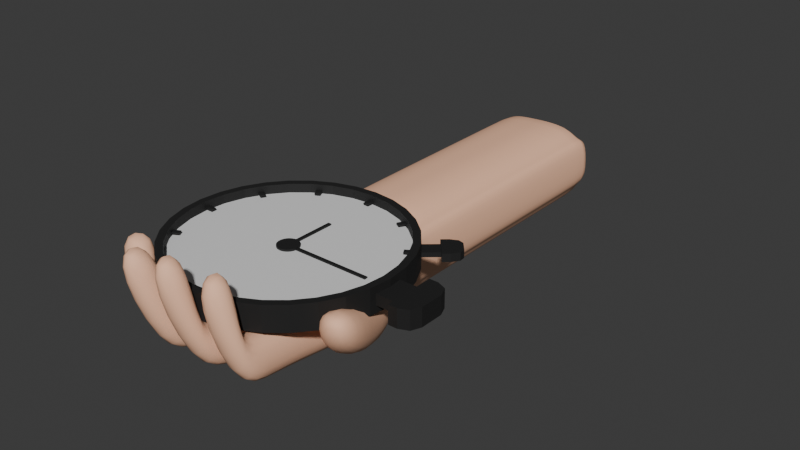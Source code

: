 # Source: Clock.blend  (saved by Blender 4.4.30; exported with 4.5.12 LTS)
import bpy
from mathutils import Matrix  # noqa: F401  (used for matrix-valued properties, if any)

bpy.ops.wm.read_factory_settings(use_empty=True)
scene = bpy.context.scene
scene.name = 'Scene'

# ---- collections
col_collection = bpy.data.collections.new('Collection'); scene.collection.children.link(col_collection)

# ---- materials (node trees are filled in below, after node groups)
mat_material_001 = bpy.data.materials.new('Material.001')
mat_material = bpy.data.materials.new('Material')
mat_material.alpha_threshold = 0.0
mat_material.roughness = 0.5
mat_material.line_color = (0.0, 0.0, 0.0, 1.0)
mat_material_002 = bpy.data.materials.new('Material.002')

# ---- material node trees
mat_material_001.use_nodes = True; mat_material_001.node_tree.nodes.clear()
_N = mat_material_001.node_tree.nodes; _L = mat_material_001.node_tree.links
n0 = _N.new('ShaderNodeBsdfPrincipled'); n0.name = 'Principled BSDF'; n0.location = (10, 300)
n0.inputs[0].default_value = (0.01022, 0.01022, 0.01022, 1.0)
n0.inputs[2].default_value = 0.7047
n1 = _N.new('ShaderNodeOutputMaterial'); n1.name = 'Material Output'; n1.location = (300, 300)
_L.new(n0.outputs[0], n1.inputs[0])
n1.is_active_output = True
mat_material.use_nodes = True; mat_material.node_tree.nodes.clear()
_N = mat_material.node_tree.nodes; _L = mat_material.node_tree.links
n0 = _N.new('ShaderNodeOutputMaterial'); n0.name = 'Material Output'; n0.location = (300, 300)
n1 = _N.new('ShaderNodeBsdfPrincipled'); n1.name = 'Principled BSDF'; n1.location = (10, 300)
n1.inputs[2].default_value = 0.374
n1.inputs[3].default_value = 1.45
_L.new(n1.outputs[0], n0.inputs[0])
n0.is_active_output = True
mat_material_002.use_nodes = True; mat_material_002.node_tree.nodes.clear()
_N = mat_material_002.node_tree.nodes; _L = mat_material_002.node_tree.links
n0 = _N.new('ShaderNodeBsdfPrincipled'); n0.name = 'Principled BSDF'; n0.location = (10, 300)
n0.inputs[0].default_value = (1.0, 0.5692, 0.3706, 1.0)
n0.inputs[2].default_value = 0.7126
n1 = _N.new('ShaderNodeOutputMaterial'); n1.name = 'Material Output'; n1.location = (300, 300)
_L.new(n0.outputs[0], n1.inputs[0])
n1.is_active_output = True

# ---- world
world_world = bpy.data.worlds.new('World'); scene.world = world_world
world_world.use_nodes = True; world_world.node_tree.nodes.clear()
_N = world_world.node_tree.nodes; _L = world_world.node_tree.links
n0 = _N.new('ShaderNodeOutputWorld'); n0.name = 'World Output'; n0.location = (300, 300)
n1 = _N.new('ShaderNodeBackground'); n1.name = 'Background'; n1.location = (10, 300)
n1.inputs[0].default_value = (0.05088, 0.05088, 0.05088, 1.0)
_L.new(n1.outputs[0], n0.inputs[0])
n0.is_active_output = True
world_world.color = (0.05088, 0.05088, 0.05088)
world_world.sun_shadow_jitter_overblur = 0.0

# ---- meshes
me_cylinder = bpy.data.meshes.new('Cylinder')
me_cylinder.from_pydata([(0.0, 0.07299, -0.008172), (0.0, 0.06829, 0.008172), (0.01424, 0.07158, -0.008172), (0.01332, 0.06697, 0.008172), (0.02793, 0.06743, -0.008172), (0.02613, 0.06309, 0.008172), (0.04055, 0.06069, -0.008172), (0.03794, 0.05678, 0.008172), (0.05161, 0.05161, -0.008172), (0.04828, 0.04828, 0.008172), (0.06069, 0.04055, -0.008172), (0.05678, 0.03794, 0.008172), (0.06743, 0.02793, -0.008172), (0.06309, 0.02613, 0.008172), (0.07158, 0.01424, -0.008172), (0.06697, 0.01332, 0.008172), (0.07299, 0.0, -0.008172), (0.06829, 0.0, 0.008172), (0.07158, -0.01424, -0.008172), (0.06697, -0.01332, 0.008172), (0.06743, -0.02793, -0.008172), (0.06309, -0.02613, 0.008172), (0.06069, -0.04055, -0.008172), (0.05678, -0.03794, 0.008172), (0.05161, -0.05161, -0.008172), (0.04828, -0.04828, 0.008172), (0.04055, -0.06069, -0.008172), (0.03794, -0.05678, 0.008172), (0.02793, -0.06743, -0.008172), (0.02613, -0.06309, 0.008172), (0.01424, -0.07158, -0.008172), (0.01332, -0.06697, 0.008172), (0.0, -0.07299, -0.008172), (0.0, -0.06829, 0.008172), (-0.01424, -0.07158, -0.008172), (-0.01332, -0.06697, 0.008172), (-0.02793, -0.06743, -0.008172), (-0.02613, -0.06309, 0.008172), (-0.04055, -0.06069, -0.008172), (-0.03794, -0.05678, 0.008172), (-0.05161, -0.05161, -0.008172), (-0.04828, -0.04828, 0.008172), (-0.06069, -0.04055, -0.008172), (-0.05678, -0.03794, 0.008172), (-0.06743, -0.02793, -0.008172), (-0.06309, -0.02613, 0.008172), (-0.07158, -0.01424, -0.008172), (-0.06697, -0.01332, 0.008172), (-0.07299, 0.0, -0.008172), (-0.06829, 0.0, 0.008172), (-0.07158, 0.01424, -0.008172), (-0.06697, 0.01332, 0.008172), (-0.06743, 0.02793, -0.008172), (-0.06309, 0.02613, 0.008172), (-0.06069, 0.04055, -0.008172), (-0.05678, 0.03794, 0.008172), (-0.05161, 0.05161, -0.008172), (-0.04828, 0.04828, 0.008172), (-0.04055, 0.06069, -0.008172), (-0.03794, 0.05678, 0.008172), (-0.02793, 0.06743, -0.008172), (-0.02613, 0.06309, 0.008172), (-0.01424, 0.07158, -0.008172), (-0.01332, 0.06697, 0.008172), (0.01424, 0.07158, 0.008172), (0.0, 0.07299, 0.008172), (0.02793, 0.06743, 0.008172), (0.04055, 0.06069, 0.008172), (0.05161, 0.05161, 0.008172), (0.06069, 0.04055, 0.008172), (0.06743, 0.02793, 0.008172), (0.07158, 0.01424, 0.008172), (0.07299, 0.0, 0.008172), (0.07158, -0.01424, 0.008172), (0.06743, -0.02793, 0.008172), (0.06069, -0.04055, 0.008172), (0.05161, -0.05161, 0.008172), (0.04055, -0.06069, 0.008172), (0.02793, -0.06743, 0.008172), (0.01424, -0.07158, 0.008172), (0.0, -0.07299, 0.008172), (-0.01424, -0.07158, 0.008172), (-0.02793, -0.06743, 0.008172), (-0.04055, -0.06069, 0.008172), (-0.05161, -0.05161, 0.008172), (-0.06069, -0.04055, 0.008172), (-0.06743, -0.02793, 0.008172), (-0.07158, -0.01424, 0.008172), (-0.07299, 0.0, 0.008172), (-0.07158, 0.01424, 0.008172), (-0.06743, 0.02793, 0.008172), (-0.06069, 0.04055, 0.008172), (-0.05161, 0.05161, 0.008172), (-0.04055, 0.06069, 0.008172), (-0.02793, 0.06743, 0.008172), (-0.01424, 0.07158, 0.008172), (0.01332, 0.06697, 0.002418), (0.0, 0.06829, 0.002418), (0.02613, 0.06309, 0.002418), (0.03794, 0.05678, 0.002418), (0.04828, 0.04828, 0.002418), (0.05678, 0.03794, 0.002418), (0.06309, 0.02613, 0.002418), (0.06697, 0.01332, 0.002418), (0.06829, 0.0, 0.002418), (0.06697, -0.01332, 0.002418), (0.06309, -0.02613, 0.002418), (0.05678, -0.03794, 0.002418), (0.04828, -0.04828, 0.002418), (0.03794, -0.05678, 0.002418), (0.02613, -0.06309, 0.002418), (0.01332, -0.06697, 0.002418), (0.0, -0.06829, 0.002418), (-0.01332, -0.06697, 0.002418), (-0.02613, -0.06309, 0.002418), (-0.03794, -0.05678, 0.002418), (-0.04828, -0.04828, 0.002418), (-0.05678, -0.03794, 0.002418), (-0.06309, -0.02613, 0.002418), (-0.06697, -0.01332, 0.002418), (-0.06829, 0.0, 0.002418), (-0.06697, 0.01332, 0.002418), (-0.06309, 0.02613, 0.002418), (-0.05678, 0.03794, 0.002418), (-0.04828, 0.04828, 0.002418), (-0.03794, 0.05678, 0.002418), (-0.02613, 0.06309, 0.002418), (-0.01332, 0.06697, 0.002418)], [], [(0, 65, 64, 2), (2, 64, 66, 4), (4, 66, 67, 6), (6, 67, 68, 8), (8, 68, 69, 10), (10, 69, 70, 12), (12, 70, 71, 14), (14, 71, 72, 16), (16, 72, 73, 18), (18, 73, 74, 20), (20, 74, 75, 22), (22, 75, 76, 24), (24, 76, 77, 26), (26, 77, 78, 28), (28, 78, 79, 30), (30, 79, 80, 32), (32, 80, 81, 34), (34, 81, 82, 36), (36, 82, 83, 38), (38, 83, 84, 40), (40, 84, 85, 42), (42, 85, 86, 44), (44, 86, 87, 46), (46, 87, 88, 48), (48, 88, 89, 50), (50, 89, 90, 52), (52, 90, 91, 54), (54, 91, 92, 56), (56, 92, 93, 58), (58, 93, 94, 60), (13, 11, 101, 102), (60, 94, 95, 62), (62, 95, 65, 0), (0, 2, 4, 6, 8, 10, 12, 14, 16, 18, 20, 22, 24, 26, 28, 30, 32, 34, 36, 38, 40, 42, 44, 46, 48, 50, 52, 54, 56, 58, 60, 62), (1, 3, 64, 65), (3, 5, 66, 64), (5, 7, 67, 66), (7, 9, 68, 67), (9, 11, 69, 68), (11, 13, 70, 69), (13, 15, 71, 70), (15, 17, 72, 71), (17, 19, 73, 72), (19, 21, 74, 73), (21, 23, 75, 74), (23, 25, 76, 75), (25, 27, 77, 76), (27, 29, 78, 77), (29, 31, 79, 78), (31, 33, 80, 79), (33, 35, 81, 80), (35, 37, 82, 81), (37, 39, 83, 82), (39, 41, 84, 83), (41, 43, 85, 84), (43, 45, 86, 85), (45, 47, 87, 86), (47, 49, 88, 87), (49, 51, 89, 88), (51, 53, 90, 89), (53, 55, 91, 90), (55, 57, 92, 91), (57, 59, 93, 92), (59, 61, 94, 93), (61, 63, 95, 94), (63, 1, 65, 95), (96, 97, 127, 126, 125, 124, 123, 122, 121, 120, 119, 118, 117, 116, 115, 114, 113, 112, 111, 110, 109, 108, 107, 106, 105, 104, 103, 102, 101, 100, 99, 98), (41, 39, 115, 116), (15, 13, 102, 103), (43, 41, 116, 117), (17, 15, 103, 104), (45, 43, 117, 118), (19, 17, 104, 105), (47, 45, 118, 119), (21, 19, 105, 106), (49, 47, 119, 120), (23, 21, 106, 107), (51, 49, 120, 121), (25, 23, 107, 108), (53, 51, 121, 122), (27, 25, 108, 109), (55, 53, 122, 123), (29, 27, 109, 110), (3, 1, 97, 96), (57, 55, 123, 124), (31, 29, 110, 111), (5, 3, 96, 98), (59, 57, 124, 125), (33, 31, 111, 112), (7, 5, 98, 99), (61, 59, 125, 126), (35, 33, 112, 113), (9, 7, 99, 100), (63, 61, 126, 127), (37, 35, 113, 114), (11, 9, 100, 101), (1, 63, 127, 97), (39, 37, 114, 115)])
me_cylinder.polygons.foreach_set('material_index', [0, 0, 0, 0, 0, 0, 0, 0, 0, 0, 0, 0, 0, 0, 0, 0, 0, 0, 0, 0, 0, 0, 0, 0, 0, 0, 0, 0, 0, 0, 0, 0, 0, 0, 0, 0, 0, 0, 0, 0, 0, 0, 0, 0, 0, 0, 0, 0, 0, 0, 0, 0, 0, 0, 0, 0, 0, 0, 0, 0, 0, 0, 0, 0, 0, 0, 1, 0, 0, 0, 0, 0, 0, 0, 0, 0, 0, 0, 0, 0, 0, 0, 0, 0, 0, 0, 0, 0, 0, 0, 0, 0, 0, 0, 0, 0, 0, 0])
_uv = me_cylinder.uv_layers.new(name='UVMap')
_uv.uv.foreach_set('vector', [1.0, 0.5, 1.0, 1.0, 0.9688, 1.0, 0.9688, 0.5, 0.9688, 0.5, 0.9688, 1.0, 0.9375, 1.0, 0.9375, 0.5, 0.9375, 0.5, 0.9375, 1.0, 0.9062, 1.0, 0.9062, 0.5, 0.9062, 0.5, 0.9062, 1.0, 0.875, 1.0, 0.875, 0.5, 0.875, 0.5, 0.875, 1.0, 0.8438, 1.0, 0.8438, 0.5, 0.8438, 0.5, 0.8438, 1.0, 0.8125, 1.0, 0.8125, 0.5, 0.8125, 0.5, 0.8125, 1.0, 0.7812, 1.0, 0.7812, 0.5, 0.7812, 0.5, 0.7812, 1.0, 0.75, 1.0, 0.75, 0.5, 0.75, 0.5, 0.75, 1.0, 0.7188, 1.0, 0.7188, 0.5, 0.7188, 0.5, 0.7188, 1.0, 0.6875, 1.0, 0.6875, 0.5, 0.6875, 0.5, 0.6875, 1.0, 0.6562, 1.0, 0.6562, 0.5, 0.6562, 0.5, 0.6562, 1.0, 0.625, 1.0, 0.625, 0.5, 0.625, 0.5, 0.625, 1.0, 0.5938, 1.0, 0.5938, 0.5, 0.5938, 0.5, 0.5938, 1.0, 0.5625, 1.0, 0.5625, 0.5, 0.5625, 0.5, 0.5625, 1.0, 0.5312, 1.0, 0.5312, 0.5, 0.5312, 0.5, 0.5312, 1.0, 0.5, 1.0, 0.5, 0.5, 0.5, 0.5, 0.5, 1.0, 0.4688, 1.0, 0.4688, 0.5, 0.4688, 0.5, 0.4688, 1.0, 0.4375, 1.0, 0.4375, 0.5, 0.4375, 0.5, 0.4375, 1.0, 0.4062, 1.0, 0.4062, 0.5, 0.4062, 0.5, 0.4062, 1.0, 0.375, 1.0, 0.375, 0.5, 0.375, 0.5, 0.375, 1.0, 0.3438, 1.0, 0.3438, 0.5, 0.3438, 0.5, 0.3438, 1.0, 0.3125, 1.0, 0.3125, 0.5, 0.3125, 0.5, 0.3125, 1.0, 0.2812, 1.0, 0.2812, 0.5, 0.2812, 0.5, 0.2812, 1.0, 0.25, 1.0, 0.25, 0.5, 0.25, 0.5, 0.25, 1.0, 0.2188, 1.0, 0.2188, 0.5, 0.2188, 0.5, 0.2188, 1.0, 0.1875, 1.0, 0.1875, 0.5, 0.1875, 0.5, 0.1875, 1.0, 0.1562, 1.0, 0.1562, 0.5, 0.1562, 0.5, 0.1562, 1.0, 0.125, 1.0, 0.125, 0.5, 0.125, 0.5, 0.125, 1.0, 0.09375, 1.0, 0.09375, 0.5, 0.09375, 0.5, 0.09375, 1.0, 0.0625, 1.0, 0.0625, 0.5, 0.4575, 0.3359, 0.4367, 0.3747, 0.4367, 0.3747, 0.4575, 0.3359, 0.0625, 0.5, 0.0625, 1.0, 0.03125, 1.0, 0.03125, 0.5, 0.03125, 0.5, 0.03125, 1.0, 0.0, 1.0, 0.0, 0.5, 0.75, 0.49, 0.7968, 0.4854, 0.8418, 0.4717, 0.8833, 0.4496, 0.9197, 0.4197, 0.9496, 0.3833, 0.9717, 0.3418, 0.9854, 0.2968, 0.99, 0.25, 0.9854, 0.2032, 0.9717, 0.1582, 0.9496, 0.1167, 0.9197, 0.08029, 0.8833, 0.05045, 0.8418, 0.02827, 0.7968, 0.01461, 0.75, 0.01, 0.7032, 0.01461, 0.6582, 0.02827, 0.6167, 0.05045, 0.5803, 0.08029, 0.5504, 0.1167, 0.5283, 0.1582, 0.5146, 0.2032, 0.51, 0.25, 0.5146, 0.2968, 0.5283, 0.3418, 0.5504, 0.3833, 0.5803, 0.4197, 0.6167, 0.4496, 0.6582, 0.4717, 0.7032, 0.4854, 0.25, 0.4745, 0.2938, 0.4702, 0.2968, 0.4854, 0.25, 0.49, 0.2938, 0.4702, 0.3359, 0.4575, 0.3418, 0.4717, 0.2968, 0.4854, 0.3359, 0.4575, 0.3747, 0.4367, 0.3833, 0.4496, 0.3418, 0.4717, 0.3747, 0.4367, 0.4088, 0.4088, 0.4197, 0.4197, 0.3833, 0.4496, 0.4088, 0.4088, 0.4367, 0.3747, 0.4496, 0.3833, 0.4197, 0.4197, 0.4367, 0.3747, 0.4575, 0.3359, 0.4717, 0.3418, 0.4496, 0.3833, 0.4575, 0.3359, 0.4702, 0.2938, 0.4854, 0.2968, 0.4717, 0.3418, 0.4702, 0.2938, 0.4745, 0.25, 0.49, 0.25, 0.4854, 0.2968, 0.4745, 0.25, 0.4702, 0.2062, 0.4854, 0.2032, 0.49, 0.25, 0.4702, 0.2062, 0.4575, 0.1641, 0.4717, 0.1582, 0.4854, 0.2032, 0.4575, 0.1641, 0.4367, 0.1253, 0.4496, 0.1167, 0.4717, 0.1582, 0.4367, 0.1253, 0.4088, 0.09122, 0.4197, 0.08029, 0.4496, 0.1167, 0.4088, 0.09122, 0.3747, 0.0633, 0.3833, 0.05045, 0.4197, 0.08029, 0.3747, 0.0633, 0.3359, 0.04255, 0.3418, 0.02827, 0.3833, 0.05045, 0.3359, 0.04255, 0.2938, 0.02977, 0.2968, 0.01461, 0.3418, 0.02827, 0.2938, 0.02977, 0.25, 0.02546, 0.25, 0.01, 0.2968, 0.01461, 0.25, 0.02546, 0.2062, 0.02977, 0.2032, 0.01461, 0.25, 0.01, 0.2062, 0.02977, 0.1641, 0.04255, 0.1582, 0.02827, 0.2032, 0.01461, 0.1641, 0.04255, 0.1253, 0.0633, 0.1167, 0.05045, 0.1582, 0.02827, 0.1253, 0.0633, 0.09122, 0.09122, 0.08029, 0.08029, 0.1167, 0.05045, 0.09122, 0.09122, 0.0633, 0.1253, 0.05045, 0.1167, 0.08029, 0.08029, 0.0633, 0.1253, 0.04255, 0.1641, 0.02827, 0.1582, 0.05045, 0.1167, 0.04255, 0.1641, 0.02977, 0.2062, 0.01461, 0.2032, 0.02827, 0.1582, 0.02977, 0.2062, 0.02546, 0.25, 0.01, 0.25, 0.01461, 0.2032, 0.02546, 0.25, 0.02977, 0.2938, 0.01461, 0.2968, 0.01, 0.25, 0.02977, 0.2938, 0.04255, 0.3359, 0.02827, 0.3418, 0.01461, 0.2968, 0.04255, 0.3359, 0.0633, 0.3747, 0.05045, 0.3833, 0.02827, 0.3418, 0.0633, 0.3747, 0.09122, 0.4088, 0.08029, 0.4197, 0.05045, 0.3833, 0.09122, 0.4088, 0.1253, 0.4367, 0.1167, 0.4496, 0.08029, 0.4197, 0.1253, 0.4367, 0.1641, 0.4575, 0.1582, 0.4717, 0.1167, 0.4496, 0.1641, 0.4575, 0.2062, 0.4702, 0.2032, 0.4854, 0.1582, 0.4717, 0.2062, 0.4702, 0.25, 0.4745, 0.25, 0.49, 0.2032, 0.4854, 0.2938, 0.4702, 0.25, 0.4745, 0.2062, 0.4702, 0.1641, 0.4575, 0.1253, 0.4367, 0.09122, 0.4088, 0.0633, 0.3747, 0.04255, 0.3359, 0.02977, 0.2938, 0.02546, 0.25, 0.02977, 0.2062, 0.04255, 0.1641, 0.0633, 0.1253, 0.09122, 0.09122, 0.1253, 0.0633, 0.1641, 0.04255, 0.2062, 0.02977, 0.25, 0.02546, 0.2938, 0.02977, 0.3359, 0.04255, 0.3747, 0.0633, 0.4088, 0.09122, 0.4367, 0.1253, 0.4575, 0.1641, 0.4702, 0.2062, 0.4745, 0.25, 0.4702, 0.2938, 0.4575, 0.3359, 0.4367, 0.3747, 0.4088, 0.4088, 0.3747, 0.4367, 0.3359, 0.4575, 0.09122, 0.09122, 0.1253, 0.0633, 0.1253, 0.0633, 0.09122, 0.09122, 0.4702, 0.2938, 0.4575, 0.3359, 0.4575, 0.3359, 0.4702, 0.2938, 0.0633, 0.1253, 0.09122, 0.09122, 0.09122, 0.09122, 0.0633, 0.1253, 0.4745, 0.25, 0.4702, 0.2938, 0.4702, 0.2938, 0.4745, 0.25, 0.04255, 0.1641, 0.0633, 0.1253, 0.0633, 0.1253, 0.04255, 0.1641, 0.4702, 0.2062, 0.4745, 0.25, 0.4745, 0.25, 0.4702, 0.2062, 0.02977, 0.2062, 0.04255, 0.1641, 0.04255, 0.1641, 0.02977, 0.2062, 0.4575, 0.1641, 0.4702, 0.2062, 0.4702, 0.2062, 0.4575, 0.1641, 0.02546, 0.25, 0.02977, 0.2062, 0.02977, 0.2062, 0.02546, 0.25, 0.4367, 0.1253, 0.4575, 0.1641, 0.4575, 0.1641, 0.4367, 0.1253, 0.02977, 0.2938, 0.02546, 0.25, 0.02546, 0.25, 0.02977, 0.2938, 0.4088, 0.09122, 0.4367, 0.1253, 0.4367, 0.1253, 0.4088, 0.09122, 0.04255, 0.3359, 0.02977, 0.2938, 0.02977, 0.2938, 0.04255, 0.3359, 0.3747, 0.0633, 0.4088, 0.09122, 0.4088, 0.09122, 0.3747, 0.0633, 0.0633, 0.3747, 0.04255, 0.3359, 0.04255, 0.3359, 0.0633, 0.3747, 0.3359, 0.04255, 0.3747, 0.0633, 0.3747, 0.0633, 0.3359, 0.04255, 0.2938, 0.4702, 0.25, 0.4745, 0.25, 0.4745, 0.2938, 0.4702, 0.09122, 0.4088, 0.0633, 0.3747, 0.0633, 0.3747, 0.09122, 0.4088, 0.2938, 0.02977, 0.3359, 0.04255, 0.3359, 0.04255, 0.2938, 0.02977, 0.3359, 0.4575, 0.2938, 0.4702, 0.2938, 0.4702, 0.3359, 0.4575, 0.1253, 0.4367, 0.09122, 0.4088, 0.09122, 0.4088, 0.1253, 0.4367, 0.25, 0.02546, 0.2938, 0.02977, 0.2938, 0.02977, 0.25, 0.02546, 0.3747, 0.4367, 0.3359, 0.4575, 0.3359, 0.4575, 0.3747, 0.4367, 0.1641, 0.4575, 0.1253, 0.4367, 0.1253, 0.4367, 0.1641, 0.4575, 0.2062, 0.02977, 0.25, 0.02546, 0.25, 0.02546, 0.2062, 0.02977, 0.4088, 0.4088, 0.3747, 0.4367, 0.3747, 0.4367, 0.4088, 0.4088, 0.2062, 0.4702, 0.1641, 0.4575, 0.1641, 0.4575, 0.2062, 0.4702, 0.1641, 0.04255, 0.2062, 0.02977, 0.2062, 0.02977, 0.1641, 0.04255, 0.4367, 0.3747, 0.4088, 0.4088, 0.4088, 0.4088, 0.4367, 0.3747, 0.25, 0.4745, 0.2062, 0.4702, 0.2062, 0.4702, 0.25, 0.4745, 0.1253, 0.0633, 0.1641, 0.04255, 0.1641, 0.04255, 0.1253, 0.0633])
me_cylinder.materials.append(mat_material_001)
me_cylinder.materials.append(mat_material)
me_cylinder.update()
me_cube_001 = bpy.data.meshes.new('Cube.001')
me_cube_001.from_pydata([(-0.07129, 0.009499, 0.003413), (-0.07129, 0.009499, -0.003413), (-0.07129, -0.009499, 0.003413), (-0.07129, -0.009499, -0.003413), (-0.086, 0.009499, 0.003413), (-0.086, 0.009499, -0.003413), (-0.086, -0.009499, 0.003413), (-0.086, -0.009499, -0.003413), (-0.086, -0.01656, -0.005952), (-0.086, -0.01656, 0.005952), (-0.086, 0.01656, 0.005952), (-0.086, 0.01656, -0.005952), (-0.1007, -0.007678, -0.005952), (-0.09183, -0.01656, -0.005952), (-0.09811, -0.01396, -0.005952), (-0.09183, -0.01656, 0.005952), (-0.1007, -0.007678, 0.005952), (-0.09811, -0.01396, 0.005952), (-0.1007, 0.007678, 0.005952), (-0.09183, 0.01656, 0.005952), (-0.09811, 0.01396, 0.005952), (-0.09183, 0.01656, -0.005952), (-0.1007, 0.007678, -0.005952), (-0.09811, 0.01396, -0.005952), (9.778e-10, 0.006811, 0.002503), (9.778e-10, 0.006811, 0.003702), (0.001329, 0.00668, 0.002503), (0.001329, 0.00668, 0.003702), (0.002607, 0.006293, 0.002503), (0.002607, 0.006293, 0.003702), (0.003784, 0.005663, 0.002503), (0.003784, 0.005663, 0.003702), (0.004816, 0.004816, 0.002503), (0.004816, 0.004816, 0.003702), (0.005663, 0.003784, 0.002503), (0.005663, 0.003784, 0.003702), (0.006293, 0.002607, 0.002503), (0.006293, 0.002607, 0.003702), (0.00668, 0.001329, 0.002503), (0.00668, 0.001329, 0.003702), (0.006811, -2.488e-10, 0.002503), (0.006811, -2.488e-10, 0.003702), (0.00668, -0.001329, 0.002503), (0.00668, -0.001329, 0.003702), (0.006293, -0.002607, 0.002503), (0.006293, -0.002607, 0.003702), (0.005663, -0.003784, 0.002503), (0.005663, -0.003784, 0.003702), (0.004816, -0.004816, 0.002503), (0.004816, -0.004816, 0.003702), (0.003784, -0.005663, 0.002503), (0.003784, -0.005663, 0.003702), (0.002607, -0.006293, 0.002503), (0.002607, -0.006293, 0.003702), (0.001329, -0.00668, 0.002503), (0.001329, -0.00668, 0.003702), (9.778e-10, -0.006811, 0.002503), (9.778e-10, -0.006811, 0.003702), (-0.001329, -0.00668, 0.002503), (-0.001329, -0.00668, 0.003702), (-0.002607, -0.006293, 0.002503), (-0.002607, -0.006293, 0.003702), (-0.003784, -0.005663, 0.002503), (-0.003784, -0.005663, 0.003702), (-0.004816, -0.004816, 0.002503), (-0.004816, -0.004816, 0.003702), (-0.005663, -0.003784, 0.002503), (-0.005663, -0.003784, 0.003702), (-0.006293, -0.002607, 0.002503), (-0.006293, -0.002607, 0.003702), (-0.00668, -0.001329, 0.002503), (-0.00668, -0.001329, 0.003702), (-0.006811, -2.488e-10, 0.002503), (-0.006811, -2.488e-10, 0.003702), (-0.00668, 0.001329, 0.002503), (-0.00668, 0.001329, 0.003702), (-0.006293, 0.002607, 0.002503), (-0.006293, 0.002607, 0.003702), (-0.005663, 0.003784, 0.002503), (-0.005663, 0.003784, 0.003702), (-0.004816, 0.004816, 0.002503), (-0.004816, 0.004816, 0.003702), (-0.003784, 0.005663, 0.002503), (-0.003784, 0.005663, 0.003702), (-0.002607, 0.006293, 0.002503), (-0.002607, 0.006293, 0.003702), (-0.001329, 0.00668, 0.002503), (-0.001329, 0.00668, 0.003702), (-0.05879, -0.04128, 0.001481), (-0.05879, -0.04128, -0.001481), (-0.05246, -0.04864, 0.001481), (-0.05246, -0.04864, -0.001481), (-0.06832, -0.04948, 0.001481), (-0.06832, -0.04948, -0.001481), (-0.06199, -0.05684, 0.001481), (-0.06199, -0.05684, -0.001481), (-0.05964, -0.05957, -0.002582), (-0.05964, -0.05957, 0.002582), (-0.07067, -0.04675, 0.002582), (-0.07067, -0.04675, -0.002582), (-0.07213, -0.06433, -0.002582), (-0.06341, -0.06282, -0.002582), (-0.06835, -0.06531, -0.002582), (-0.06341, -0.06282, 0.002582), (-0.07213, -0.06433, 0.002582), (-0.06835, -0.06531, 0.002582), (-0.07724, -0.05839, 0.002582), (-0.07445, -0.04999, 0.002582), (-0.07765, -0.0545, 0.002582), (-0.07445, -0.04999, -0.002582), (-0.07724, -0.05839, -0.002582), (-0.07765, -0.0545, -0.002582), (-0.0009825, -0.03364, 0.001728), (-0.0009825, -0.03364, 0.00332), (-0.0009825, -2.278e-05, 0.001728), (-0.0009825, -2.278e-05, 0.00332), (0.001267, -0.03364, 0.001728), (0.001267, -0.03364, 0.00332), (0.001267, -2.278e-05, 0.001728), (0.001267, -2.278e-05, 0.00332), (1.409e-05, -0.001224, 0.001728), (1.409e-05, -0.001224, 0.00332), (-0.0569, -0.001224, 0.001728), (-0.0569, -0.001224, 0.00332), (1.409e-05, 0.001025, 0.001728), (1.409e-05, 0.001025, 0.00332), (-0.0569, 0.001025, 0.001728), (-0.0569, 0.001025, 0.00332)], [], [(0, 2, 3, 1), (2, 6, 7, 3), (7, 8, 11, 5), (4, 0, 1, 5), (2, 0, 4, 6), (7, 5, 1, 3), (10, 19, 20, 18, 16, 17, 15, 9), (6, 9, 8, 7), (5, 11, 10, 4), (4, 10, 9, 6), (8, 13, 14, 12, 22, 23, 21, 11), (16, 18, 22, 12), (11, 21, 19, 10), (12, 14, 17, 16), (14, 13, 15, 17), (21, 23, 20, 19), (23, 22, 18, 20), (9, 15, 13, 8), (24, 25, 27, 26), (26, 27, 29, 28), (28, 29, 31, 30), (30, 31, 33, 32), (32, 33, 35, 34), (34, 35, 37, 36), (36, 37, 39, 38), (38, 39, 41, 40), (40, 41, 43, 42), (42, 43, 45, 44), (44, 45, 47, 46), (46, 47, 49, 48), (48, 49, 51, 50), (50, 51, 53, 52), (52, 53, 55, 54), (54, 55, 57, 56), (56, 57, 59, 58), (58, 59, 61, 60), (60, 61, 63, 62), (62, 63, 65, 64), (64, 65, 67, 66), (66, 67, 69, 68), (68, 69, 71, 70), (70, 71, 73, 72), (72, 73, 75, 74), (74, 75, 77, 76), (76, 77, 79, 78), (78, 79, 81, 80), (80, 81, 83, 82), (82, 83, 85, 84), (27, 25, 87, 85, 83, 81, 79, 77, 75, 73, 71, 69, 67, 65, 63, 61, 59, 57, 55, 53, 51, 49, 47, 45, 43, 41, 39, 37, 35, 33, 31, 29), (84, 85, 87, 86), (86, 87, 25, 24), (24, 26, 28, 30, 32, 34, 36, 38, 40, 42, 44, 46, 48, 50, 52, 54, 56, 58, 60, 62, 64, 66, 68, 70, 72, 74, 76, 78, 80, 82, 84, 86), (88, 90, 91, 89), (90, 94, 95, 91), (95, 96, 99, 93), (92, 88, 89, 93), (90, 88, 92, 94), (95, 93, 89, 91), (98, 107, 108, 106, 104, 105, 103, 97), (94, 97, 96, 95), (93, 99, 98, 92), (92, 98, 97, 94), (96, 101, 102, 100, 110, 111, 109, 99), (104, 106, 110, 100), (99, 109, 107, 98), (100, 102, 105, 104), (102, 101, 103, 105), (109, 111, 108, 107), (111, 110, 106, 108), (97, 103, 101, 96), (112, 113, 115, 114), (114, 115, 119, 118), (118, 119, 117, 116), (116, 117, 113, 112), (114, 118, 116, 112), (119, 115, 113, 117), (120, 121, 123, 122), (122, 123, 127, 126), (126, 127, 125, 124), (124, 125, 121, 120), (122, 126, 124, 120), (127, 123, 121, 125)])
_uv = me_cube_001.uv_layers.new(name='UVMap')
_uv.uv.foreach_set('vector', [0.375, 0.0, 0.375, 0.25, 0.625, 0.25, 0.625, 0.0, 0.375, 0.25, 0.375, 0.5, 0.625, 0.5, 0.625, 0.25, 0.625, 0.5, 0.625, 0.5, 0.625, 0.75, 0.625, 0.75, 0.375, 0.75, 0.375, 1.0, 0.625, 1.0, 0.625, 0.75, 0.125, 0.5, 0.125, 0.75, 0.375, 0.75, 0.375, 0.5, 0.625, 0.5, 0.625, 0.75, 0.875, 0.75, 0.875, 0.5, 0.375, 0.75, 0.375, 0.75, 0.375, 0.7435, 0.375, 0.6829, 0.375, 0.5671, 0.375, 0.5065, 0.375, 0.5, 0.375, 0.5, 0.375, 0.5, 0.375, 0.5, 0.625, 0.5, 0.625, 0.5, 0.625, 0.75, 0.625, 0.75, 0.375, 0.75, 0.375, 0.75, 0.375, 0.75, 0.375, 0.75, 0.375, 0.5, 0.375, 0.5, 0.625, 0.5, 0.625, 0.5, 0.625, 0.5065, 0.625, 0.5671, 0.625, 0.6829, 0.625, 0.7435, 0.625, 0.75, 0.625, 0.75, 0.375, 0.5671, 0.375, 0.6829, 0.625, 0.6829, 0.625, 0.5671, 0.625, 0.75, 0.625, 0.75, 0.375, 0.75, 0.375, 0.75, 0.625, 0.5671, 0.625, 0.5065, 0.375, 0.5065, 0.375, 0.5671, 0.625, 0.5065, 0.625, 0.5, 0.375, 0.5, 0.375, 0.5065, 0.625, 0.75, 0.625, 0.7435, 0.375, 0.7435, 0.375, 0.75, 0.625, 0.7435, 0.625, 0.6829, 0.375, 0.6829, 0.375, 0.7435, 0.375, 0.5, 0.375, 0.5, 0.625, 0.5, 0.625, 0.5, 1.0, 0.5, 1.0, 1.0, 0.9688, 1.0, 0.9688, 0.5, 0.9688, 0.5, 0.9688, 1.0, 0.9375, 1.0, 0.9375, 0.5, 0.9375, 0.5, 0.9375, 1.0, 0.9062, 1.0, 0.9062, 0.5, 0.9062, 0.5, 0.9062, 1.0, 0.875, 1.0, 0.875, 0.5, 0.875, 0.5, 0.875, 1.0, 0.8438, 1.0, 0.8438, 0.5, 0.8438, 0.5, 0.8438, 1.0, 0.8125, 1.0, 0.8125, 0.5, 0.8125, 0.5, 0.8125, 1.0, 0.7812, 1.0, 0.7812, 0.5, 0.7812, 0.5, 0.7812, 1.0, 0.75, 1.0, 0.75, 0.5, 0.75, 0.5, 0.75, 1.0, 0.7188, 1.0, 0.7188, 0.5, 0.7188, 0.5, 0.7188, 1.0, 0.6875, 1.0, 0.6875, 0.5, 0.6875, 0.5, 0.6875, 1.0, 0.6562, 1.0, 0.6562, 0.5, 0.6562, 0.5, 0.6562, 1.0, 0.625, 1.0, 0.625, 0.5, 0.625, 0.5, 0.625, 1.0, 0.5938, 1.0, 0.5938, 0.5, 0.5938, 0.5, 0.5938, 1.0, 0.5625, 1.0, 0.5625, 0.5, 0.5625, 0.5, 0.5625, 1.0, 0.5312, 1.0, 0.5312, 0.5, 0.5312, 0.5, 0.5312, 1.0, 0.5, 1.0, 0.5, 0.5, 0.5, 0.5, 0.5, 1.0, 0.4688, 1.0, 0.4688, 0.5, 0.4688, 0.5, 0.4688, 1.0, 0.4375, 1.0, 0.4375, 0.5, 0.4375, 0.5, 0.4375, 1.0, 0.4062, 1.0, 0.4062, 0.5, 0.4062, 0.5, 0.4062, 1.0, 0.375, 1.0, 0.375, 0.5, 0.375, 0.5, 0.375, 1.0, 0.3438, 1.0, 0.3438, 0.5, 0.3438, 0.5, 0.3438, 1.0, 0.3125, 1.0, 0.3125, 0.5, 0.3125, 0.5, 0.3125, 1.0, 0.2812, 1.0, 0.2812, 0.5, 0.2812, 0.5, 0.2812, 1.0, 0.25, 1.0, 0.25, 0.5, 0.25, 0.5, 0.25, 1.0, 0.2188, 1.0, 0.2188, 0.5, 0.2188, 0.5, 0.2188, 1.0, 0.1875, 1.0, 0.1875, 0.5, 0.1875, 0.5, 0.1875, 1.0, 0.1562, 1.0, 0.1562, 0.5, 0.1562, 0.5, 0.1562, 1.0, 0.125, 1.0, 0.125, 0.5, 0.125, 0.5, 0.125, 1.0, 0.09375, 1.0, 0.09375, 0.5, 0.09375, 0.5, 0.09375, 1.0, 0.0625, 1.0, 0.0625, 0.5, 0.2968, 0.4854, 0.25, 0.49, 0.2032, 0.4854, 0.1582, 0.4717, 0.1167, 0.4496, 0.08029, 0.4197, 0.05045, 0.3833, 0.02827, 0.3418, 0.01461, 0.2968, 0.01, 0.25, 0.01461, 0.2032, 0.02827, 0.1582, 0.05045, 0.1167, 0.08029, 0.08029, 0.1167, 0.05045, 0.1582, 0.02827, 0.2032, 0.01461, 0.25, 0.01, 0.2968, 0.01461, 0.3418, 0.02827, 0.3833, 0.05045, 0.4197, 0.08029, 0.4496, 0.1167, 0.4717, 0.1582, 0.4854, 0.2032, 0.49, 0.25, 0.4854, 0.2968, 0.4717, 0.3418, 0.4496, 0.3833, 0.4197, 0.4197, 0.3833, 0.4496, 0.3418, 0.4717, 0.0625, 0.5, 0.0625, 1.0, 0.03125, 1.0, 0.03125, 0.5, 0.03125, 0.5, 0.03125, 1.0, 0.0, 1.0, 0.0, 0.5, 0.75, 0.49, 0.7968, 0.4854, 0.8418, 0.4717, 0.8833, 0.4496, 0.9197, 0.4197, 0.9496, 0.3833, 0.9717, 0.3418, 0.9854, 0.2968, 0.99, 0.25, 0.9854, 0.2032, 0.9717, 0.1582, 0.9496, 0.1167, 0.9197, 0.08029, 0.8833, 0.05045, 0.8418, 0.02827, 0.7968, 0.01461, 0.75, 0.01, 0.7032, 0.01461, 0.6582, 0.02827, 0.6167, 0.05045, 0.5803, 0.08029, 0.5504, 0.1167, 0.5283, 0.1582, 0.5146, 0.2032, 0.51, 0.25, 0.5146, 0.2968, 0.5283, 0.3418, 0.5504, 0.3833, 0.5803, 0.4197, 0.6167, 0.4496, 0.6582, 0.4717, 0.7032, 0.4854, 0.375, 0.0, 0.375, 0.25, 0.625, 0.25, 0.625, 0.0, 0.375, 0.25, 0.375, 0.5, 0.625, 0.5, 0.625, 0.25, 0.625, 0.5, 0.625, 0.5, 0.625, 0.75, 0.625, 0.75, 0.375, 0.75, 0.375, 1.0, 0.625, 1.0, 0.625, 0.75, 0.125, 0.5, 0.125, 0.75, 0.375, 0.75, 0.375, 0.5, 0.625, 0.5, 0.625, 0.75, 0.875, 0.75, 0.875, 0.5, 0.375, 0.75, 0.375, 0.75, 0.375, 0.7435, 0.375, 0.6829, 0.375, 0.5671, 0.375, 0.5065, 0.375, 0.5, 0.375, 0.5, 0.375, 0.5, 0.375, 0.5, 0.625, 0.5, 0.625, 0.5, 0.625, 0.75, 0.625, 0.75, 0.375, 0.75, 0.375, 0.75, 0.375, 0.75, 0.375, 0.75, 0.375, 0.5, 0.375, 0.5, 0.625, 0.5, 0.625, 0.5, 0.625, 0.5065, 0.625, 0.5671, 0.625, 0.6829, 0.625, 0.7435, 0.625, 0.75, 0.625, 0.75, 0.375, 0.5671, 0.375, 0.6829, 0.625, 0.6829, 0.625, 0.5671, 0.625, 0.75, 0.625, 0.75, 0.375, 0.75, 0.375, 0.75, 0.625, 0.5671, 0.625, 0.5065, 0.375, 0.5065, 0.375, 0.5671, 0.625, 0.5065, 0.625, 0.5, 0.375, 0.5, 0.375, 0.5065, 0.625, 0.75, 0.625, 0.7435, 0.375, 0.7435, 0.375, 0.75, 0.625, 0.7435, 0.625, 0.6829, 0.375, 0.6829, 0.375, 0.7435, 0.375, 0.5, 0.375, 0.5, 0.625, 0.5, 0.625, 0.5, 0.375, 0.0, 0.625, 0.0, 0.625, 0.25, 0.375, 0.25, 0.375, 0.25, 0.625, 0.25, 0.625, 0.5, 0.375, 0.5, 0.375, 0.5, 0.625, 0.5, 0.625, 0.75, 0.375, 0.75, 0.375, 0.75, 0.625, 0.75, 0.625, 1.0, 0.375, 1.0, 0.125, 0.5, 0.375, 0.5, 0.375, 0.75, 0.125, 0.75, 0.625, 0.5, 0.875, 0.5, 0.875, 0.75, 0.625, 0.75, 0.375, 0.0, 0.625, 0.0, 0.625, 0.25, 0.375, 0.25, 0.375, 0.25, 0.625, 0.25, 0.625, 0.5, 0.375, 0.5, 0.375, 0.5, 0.625, 0.5, 0.625, 0.75, 0.375, 0.75, 0.375, 0.75, 0.625, 0.75, 0.625, 1.0, 0.375, 1.0, 0.125, 0.5, 0.375, 0.5, 0.375, 0.75, 0.125, 0.75, 0.625, 0.5, 0.875, 0.5, 0.875, 0.75, 0.625, 0.75])
me_cube_001.materials.append(mat_material_001)
me_cube_001.update()
me_cube_002 = bpy.data.meshes.new('Cube.002')
me_cube_002.from_pydata([(-1.0, -1.0, -1.0), (-1.0, -1.0, 0.0553), (-1.0, 1.0, -1.0), (-1.0, 1.0, 0.0553), (0.2303, -1.0, -1.0), (0.2303, -1.0, 0.0553), (0.2303, 1.0, -1.0), (0.2303, 1.0, 0.0553)], [], [(0, 1, 3, 2), (2, 3, 7, 6), (6, 7, 5, 4), (4, 5, 1, 0), (2, 6, 4, 0), (7, 3, 1, 5)])
me_cube_002.polygons.foreach_set('use_smooth', [True] * 6)
_uv = me_cube_002.uv_layers.new(name='UVMap')
_uv.uv.foreach_set('vector', [0.375, 0.0, 0.625, 0.0, 0.625, 0.25, 0.375, 0.25, 0.375, 0.25, 0.625, 0.25, 0.625, 0.5, 0.375, 0.5, 0.375, 0.5, 0.625, 0.5, 0.625, 0.75, 0.375, 0.75, 0.375, 0.75, 0.625, 0.75, 0.625, 1.0, 0.375, 1.0, 0.125, 0.5, 0.375, 0.5, 0.375, 0.75, 0.125, 0.75, 0.625, 0.5, 0.875, 0.5, 0.875, 0.75, 0.625, 0.75])
me_cube_002.materials.append(mat_material_001)
me_cube_002.update()
me_cube = bpy.data.meshes.new('Cube')
me_cube.from_pydata([(-0.4347, -0.7314, -1.081), (-0.4399, -0.741, 1.268), (-0.6716, 0.8086, -1.0), (-0.6716, 0.8086, 1.0), (0.5036, -0.7314, -1.0), (0.5036, -0.741, 1.268), (0.8469, 0.65, -0.8972), (0.8469, 0.7393, 1.0), (-0.6716, 0.2097, -0.9034), (-0.6716, 0.2097, 1.116), (0.8469, 0.2097, -0.9339), (0.8469, 0.2097, 1.077), (-0.8752, -0.07751, -1.0), (-0.5242, -0.7314, -1.0), (-0.5242, -0.7325, 1.029), (-0.8752, -0.07751, 1.0), (-0.9047, 0.7017, -0.5299), (-0.9048, 0.7016, -2.536), (-1.33, 0.6912, -0.566), (-1.33, 0.6912, -2.566), (0.5612, 0.6714, -0.8972), (0.4286, 0.6928, -0.8972), (0.1429, 0.7142, -0.8972), (0.01297, 0.8285, -1.0), (-0.2727, 0.8508, -1.0), (-0.3859, 0.7891, -1.0), (-0.3859, 0.7891, 1.0), (-0.2727, 0.8053, 1.0), (0.01297, 0.7846, 1.0), (0.1428, 0.8062, 1.0), (0.4286, 0.7839, 1.0), (0.5612, 0.7616, 1.0), (-0.3728, -0.7314, -1.328), (-0.2937, -0.7314, -1.552), (-0.141, -0.6719, -1.739), (0.02012, -0.6719, -1.739), (0.1813, -0.6719, -1.739), (0.3424, -0.7314, -1.55), (0.3424, -0.7479, 1.724), (0.1813, -0.7467, 1.959), (0.02015, -0.7467, 1.959), (-0.141, -0.7467, 1.959), (-0.3013, -0.7467, 1.959), (-0.3957, -0.7479, 1.724), (-0.3859, 0.2097, 1.967), (-0.2727, 0.2097, 2.111), (0.01299, 0.2097, 2.111), (0.1429, 0.2097, 2.111), (0.4286, 0.2097, 2.111), (0.5612, 0.2097, 1.919), (0.5612, 0.2097, -0.2704), (0.4286, 0.2097, -0.1106), (0.1429, 0.2097, -0.1106), (0.01299, 0.2097, -0.1106), (-0.2727, 0.2097, -0.1106), (-0.3859, 0.2097, -0.2306), (-0.5766, 1.181, -3.851), (-0.5766, 0.8539, -3.834), (-0.2909, 0.8541, -3.643), (0.8493, 0.9729, -3.316), (1.046, 0.8113, -3.13), (0.749, 0.5927, -2.838), (0.5525, 0.7544, -3.021), (0.5236, 0.9019, -3.518), (0.2378, 0.9016, -3.715), (0.108, 0.921, -3.93), (-0.1778, 0.9207, -4.128), (-0.2909, 1.181, -3.66), (-0.1778, 1.248, -4.145), (0.1079, 1.248, -3.947), (0.2378, 1.222, -3.939), (0.5235, 1.222, -3.74), (-0.5188, -0.2608, -0.797), (0.7518, -0.261, 1.169), (-0.5208, -0.2624, 1.308), (0.7518, -0.2608, -0.8817), (-0.5839, -0.4045, -1.0), (-0.5839, -0.4045, 1.0), (0.5284, -0.2601, 1.998), (0.3652, -0.2455, 2.309), (0.1372, -0.2455, 2.309), (-0.007416, -0.2455, 2.309), (-0.2772, -0.2455, 2.309), (-0.3986, -0.2551, 2.125), (-0.3965, -0.2608, -0.2469), (-0.2772, -0.2608, -0.1025), (-0.007416, -0.2608, -0.1025), (0.1372, -0.2608, -0.1025), (0.3652, -0.2608, -0.1025), (0.5284, -0.2608, -0.3399), (0.5612, 0.8762, 1.0), (0.5612, 0.7921, -0.9042), (0.8469, 0.8528, 1.0), (0.8469, 0.6967, -0.8999), (0.1428, 0.9196, -0.909), (0.4285, 0.8962, -0.909), (0.1428, 1.001, 1.0), (0.4285, 0.9769, 1.0), (-0.2728, 1.02, -1.0), (0.01294, 0.9963, -1.0), (-0.2728, 1.02, 1.0), (0.01294, 0.9963, 1.0), (-0.6716, 1.01, 1.0), (-0.6716, 1.01, -1.0), (-0.3859, 0.9867, -1.0), (-0.3859, 0.9867, 1.0), (-0.4376, -0.6921, -1.031), (0.5243, -0.7008, 1.259), (-0.5292, -0.7041, -1.0), (0.358, -0.7071, 1.747), (0.1967, -0.7048, 1.988), (0.02994, -0.7048, 1.988), (-0.1298, -0.7048, 1.988), (-0.2997, -0.7048, 1.988), (-0.3958, -0.7067, 1.758), (-0.374, -0.6921, -1.24), (-0.293, -0.6921, -1.459), (-0.1299, -0.6921, -1.644), (0.02991, -0.6921, -1.644), (0.1966, -0.6921, -1.643), (0.358, -0.6921, -1.433), (-0.4423, -0.701, 1.271), (0.5243, -0.6921, -0.9901), (-0.5292, -0.7051, 1.026), (-0.455, -2.667, -1.139), (-0.4602, -2.677, 1.208), (0.4833, -2.677, 1.208), (0.4833, -2.667, -1.059), (0.3221, -2.667, -1.608), (-0.4159, -2.684, 1.665), (-0.5445, -2.667, -1.059), (-0.5445, -2.668, 0.9691), (-0.3931, -2.667, -1.385), (-0.314, -2.667, -1.61), (-0.1613, -2.667, -1.797), (-0.0001607, -2.667, -1.797), (0.161, -2.667, -1.797), (0.3222, -2.684, 1.665), (0.161, -2.682, 1.899), (-0.0001298, -2.682, 1.899), (-0.1613, -2.682, 1.899), (-0.3216, -2.682, 1.899), (0.1611, -2.672, 1.9), (0.3223, -2.656, -1.609), (0.3223, -2.673, 1.665), (-0.5444, -2.656, -1.059), (-0.4549, -2.656, -1.141), (0.4834, -2.656, -1.059), (0.4834, -2.666, 1.209), (-0.4601, -2.666, 1.209), (-0.4158, -2.673, 1.665), (-0.393, -2.656, -1.387), (-0.5444, -2.657, 0.9694), (-1.597e-05, -2.672, 1.9), (-0.3139, -2.656, -1.611), (-0.1612, -2.672, 1.9), (-0.1612, -2.597, -1.798), (-0.3215, -2.672, 1.9), (-4.699e-05, -2.597, -1.798), (0.1611, -2.597, -1.798), (-1.021, 0.1857, -1.0), (-0.8133, 0.473, -0.9311), (-1.021, 0.1857, 1.0), (-0.8133, 0.473, 1.082)], [], [(8, 9, 3, 2), (104, 103, 57, 58), (122, 107, 5, 4), (149, 152, 131, 125), (120, 122, 4, 37), (114, 121, 1, 43), (26, 3, 9, 44), (20, 6, 10, 50), (6, 7, 11, 10), (106, 0, 13, 108), (76, 77, 15, 12), (146, 151, 132, 124), (161, 160, 19, 17), (74, 9, 15, 77), (16, 17, 19, 18), (160, 162, 18, 19), (163, 161, 17, 16), (162, 163, 16, 18), (2, 25, 55, 8), (25, 24, 54, 55), (24, 23, 53, 54), (23, 22, 52, 53), (22, 21, 51, 52), (21, 20, 50, 51), (7, 31, 49, 11), (31, 30, 48, 49), (30, 29, 47, 48), (29, 28, 46, 47), (28, 27, 45, 46), (27, 26, 44, 45), (107, 109, 38, 5), (109, 110, 39, 38), (110, 111, 40, 39), (111, 112, 41, 40), (112, 113, 42, 41), (113, 114, 43, 42), (106, 115, 32, 0), (115, 116, 33, 32), (116, 117, 34, 33), (117, 118, 35, 34), (118, 119, 36, 35), (119, 120, 37, 36), (150, 149, 125, 129), (144, 142, 138, 137), (143, 147, 127, 128), (148, 144, 137, 126), (145, 146, 124, 130), (147, 148, 126, 127), (91, 90, 59, 62), (25, 26, 27, 24), (99, 98, 66, 65), (23, 28, 29, 22), (103, 102, 56, 57), (21, 30, 31, 20), (62, 59, 60, 61), (57, 56, 67, 58), (66, 68, 69, 65), (64, 70, 71, 63), (90, 92, 60, 59), (102, 105, 67, 56), (105, 104, 58, 67), (92, 93, 61, 60), (93, 91, 62, 61), (98, 100, 68, 66), (100, 101, 69, 68), (101, 99, 65, 69), (95, 94, 64, 63), (94, 96, 70, 64), (96, 97, 71, 70), (97, 95, 63, 71), (51, 50, 89, 88), (52, 51, 88, 87), (53, 52, 87, 86), (54, 53, 86, 85), (55, 54, 85, 84), (8, 55, 84, 72), (45, 44, 83, 82), (46, 45, 82, 81), (47, 46, 81, 80), (48, 47, 80, 79), (49, 48, 79, 78), (11, 49, 78, 73), (121, 74, 77, 123), (108, 123, 77, 76), (8, 72, 76, 12), (44, 9, 74, 83), (50, 10, 75, 89), (10, 11, 73, 75), (6, 20, 91, 93), (7, 6, 93, 92), (31, 7, 92, 90), (20, 31, 90, 91), (30, 21, 95, 97), (29, 30, 97, 96), (22, 29, 96, 94), (21, 22, 94, 95), (28, 23, 99, 101), (27, 28, 101, 100), (24, 27, 100, 98), (23, 24, 98, 99), (26, 25, 104, 105), (3, 26, 105, 102), (2, 3, 102, 103), (25, 2, 103, 104), (13, 14, 123, 108), (1, 121, 123, 14), (88, 89, 120, 119), (87, 88, 119, 118), (86, 87, 118, 117), (85, 86, 117, 116), (84, 85, 116, 115), (72, 84, 115, 106), (82, 83, 114, 113), (81, 82, 113, 112), (80, 81, 112, 111), (79, 80, 111, 110), (78, 79, 110, 109), (73, 78, 109, 107), (72, 106, 108, 76), (83, 74, 121, 114), (89, 75, 122, 120), (75, 73, 107, 122), (132, 129, 125, 124), (124, 125, 131, 130), (127, 126, 137, 128), (128, 137, 138, 136), (136, 138, 139, 135), (135, 139, 140, 134), (134, 140, 141, 133), (133, 141, 129, 132), (142, 153, 139, 138), (151, 154, 133, 132), (153, 155, 140, 139), (154, 156, 134, 133), (155, 157, 141, 140), (152, 145, 130, 131), (156, 158, 135, 134), (157, 150, 129, 141), (158, 159, 136, 135), (159, 143, 128, 136), (36, 37, 143, 159), (35, 36, 159, 158), (42, 43, 150, 157), (34, 35, 158, 156), (14, 13, 145, 152), (41, 42, 157, 155), (33, 34, 156, 154), (40, 41, 155, 153), (32, 33, 154, 151), (39, 40, 153, 142), (4, 5, 148, 147), (13, 0, 146, 145), (5, 38, 144, 148), (37, 4, 147, 143), (38, 39, 142, 144), (43, 1, 149, 150), (0, 32, 151, 146), (1, 14, 152, 149), (15, 9, 163, 162), (9, 8, 161, 163), (12, 15, 162, 160), (8, 12, 160, 161)])
me_cube.polygons.foreach_set('use_smooth', [True] * 162)
_uv = me_cube.uv_layers.new(name='UVMap')
_uv.uv.foreach_set('vector', [0.375, 0.1014, 0.625, 0.1014, 0.625, 0.1766, 0.375, 0.1766, 0.1607, 0.5584, 0.125, 0.5584, 0.125, 0.5277, 0.1607, 0.5277, 0.375, 0.7458, 0.625, 0.7458, 0.625, 0.75, 0.375, 0.75, 0.875, 0.75, 0.875, 0.75, 0.875, 0.75, 0.875, 0.75, 0.3393, 0.7458, 0.375, 0.7458, 0.375, 0.75, 0.3393, 0.75, 0.8393, 0.7458, 0.875, 0.7458, 0.875, 0.75, 0.8393, 0.75, 0.8393, 0.5734, 0.875, 0.5734, 0.875, 0.6486, 0.8393, 0.6486, 0.3393, 0.5658, 0.3879, 0.5658, 0.375, 0.6486, 0.3393, 0.6486, 0.3879, 0.5658, 0.625, 0.5624, 0.625, 0.6486, 0.375, 0.6486, 0.125, 0.7458, 0.125, 0.75, 0.125, 0.75, 0.125, 0.7468, 0.375, 0.03865, 0.625, 0.03865, 0.625, 0.0773, 0.375, 0.0773, 0.125, 0.75, 0.1607, 0.75, 0.1607, 0.75, 0.125, 0.75, 0.125, 0.6486, 0.125, 0.6727, 0.125, 0.6727, 0.125, 0.6486, 0.875, 0.6993, 0.875, 0.6486, 0.875, 0.6727, 0.875, 0.7113, 0.625, 0.1014, 0.375, 0.1014, 0.375, 0.0773, 0.625, 0.0773, 0.375, 0.0773, 0.625, 0.0773, 0.625, 0.0773, 0.375, 0.0773, 0.625, 0.1014, 0.375, 0.1014, 0.375, 0.1014, 0.625, 0.1014, 0.875, 0.6727, 0.875, 0.6486, 0.875, 0.6486, 0.875, 0.6727, 0.125, 0.5734, 0.1607, 0.5734, 0.1607, 0.6486, 0.125, 0.6486, 0.1607, 0.5734, 0.1964, 0.5624, 0.1964, 0.6486, 0.1607, 0.6486, 0.1964, 0.5624, 0.2321, 0.5624, 0.2321, 0.6486, 0.1964, 0.6486, 0.2321, 0.5624, 0.2679, 0.5658, 0.2679, 0.6486, 0.2321, 0.6486, 0.2679, 0.5658, 0.3036, 0.5658, 0.3036, 0.6486, 0.2679, 0.6486, 0.3036, 0.5658, 0.3393, 0.5658, 0.3393, 0.6486, 0.3036, 0.6486, 0.625, 0.5624, 0.6607, 0.5624, 0.6607, 0.6486, 0.625, 0.6486, 0.6607, 0.5624, 0.6964, 0.5624, 0.6964, 0.6486, 0.6607, 0.6486, 0.6964, 0.5624, 0.7321, 0.5624, 0.7321, 0.6486, 0.6964, 0.6486, 0.7321, 0.5624, 0.7679, 0.5686, 0.7679, 0.6486, 0.7321, 0.6486, 0.7679, 0.5686, 0.8036, 0.5686, 0.8036, 0.6486, 0.7679, 0.6486, 0.8036, 0.5686, 0.8393, 0.5734, 0.8393, 0.6486, 0.8036, 0.6486, 0.625, 0.7458, 0.6607, 0.7458, 0.6607, 0.75, 0.625, 0.75, 0.6607, 0.7458, 0.6964, 0.7458, 0.6964, 0.75, 0.6607, 0.75, 0.6964, 0.7458, 0.7321, 0.7458, 0.7321, 0.75, 0.6964, 0.75, 0.7321, 0.7458, 0.7679, 0.7458, 0.7679, 0.75, 0.7321, 0.75, 0.7679, 0.7458, 0.8036, 0.7458, 0.8036, 0.75, 0.7679, 0.75, 0.8036, 0.7458, 0.8393, 0.7458, 0.8393, 0.75, 0.8036, 0.75, 0.125, 0.7458, 0.1607, 0.7458, 0.1607, 0.75, 0.125, 0.75, 0.1607, 0.7458, 0.1964, 0.7458, 0.1964, 0.75, 0.1607, 0.75, 0.1964, 0.7458, 0.2321, 0.7458, 0.2321, 0.75, 0.1964, 0.75, 0.2321, 0.7458, 0.2679, 0.7458, 0.2679, 0.75, 0.2321, 0.75, 0.2679, 0.7458, 0.3036, 0.7458, 0.3036, 0.75, 0.2679, 0.75, 0.3036, 0.7458, 0.3393, 0.7458, 0.3393, 0.75, 0.3036, 0.75, 0.8393, 0.75, 0.875, 0.75, 0.875, 0.75, 0.8393, 0.75, 0.6607, 0.75, 0.6964, 0.75, 0.6964, 0.75, 0.6607, 0.75, 0.3393, 0.75, 0.375, 0.75, 0.375, 0.75, 0.3393, 0.75, 0.625, 0.75, 0.6607, 0.75, 0.6607, 0.75, 0.625, 0.75, 0.125, 0.75, 0.125, 0.75, 0.125, 0.75, 0.125, 0.75, 0.375, 0.75, 0.625, 0.75, 0.625, 0.75, 0.375, 0.75, 0.387, 0.4671, 0.625, 0.467, 0.625, 0.4657, 0.3815, 0.4658, 0.375, 0.2918, 0.625, 0.2918, 0.625, 0.3221, 0.375, 0.3248, 0.2321, 0.5563, 0.1964, 0.5563, 0.1964, 0.523, 0.2321, 0.523, 0.375, 0.3604, 0.6249, 0.3634, 0.625, 0.396, 0.3879, 0.3962, 0.375, 0.1916, 0.625, 0.1916, 0.625, 0.2223, 0.375, 0.2223, 0.3879, 0.4317, 0.625, 0.4316, 0.625, 0.4672, 0.3879, 0.4673, 0.3815, 0.4658, 0.625, 0.4657, 0.625, 0.5314, 0.3815, 0.5331, 0.375, 0.2223, 0.625, 0.2223, 0.625, 0.2873, 0.375, 0.2873, 0.375, 0.3227, 0.625, 0.3227, 0.625, 0.3583, 0.375, 0.3584, 0.3797, 0.3941, 0.625, 0.394, 0.625, 0.4297, 0.3797, 0.4297, 0.6607, 0.5582, 0.625, 0.5582, 0.625, 0.5314, 0.6607, 0.5314, 0.875, 0.5584, 0.8393, 0.5584, 0.8393, 0.5277, 0.875, 0.5277, 0.625, 0.289, 0.375, 0.289, 0.375, 0.2873, 0.625, 0.2873, 0.625, 0.5582, 0.3875, 0.5641, 0.3815, 0.5331, 0.625, 0.5314, 0.3875, 0.5641, 0.3393, 0.5613, 0.3393, 0.5331, 0.3815, 0.5331, 0.375, 0.3245, 0.625, 0.3245, 0.625, 0.3227, 0.375, 0.3227, 0.8036, 0.5563, 0.7679, 0.5563, 0.7679, 0.523, 0.8036, 0.523, 0.625, 0.3601, 0.375, 0.3601, 0.375, 0.3584, 0.625, 0.3583, 0.3036, 0.5583, 0.2679, 0.5583, 0.2679, 0.5242, 0.3036, 0.5242, 0.3864, 0.3958, 0.625, 0.3956, 0.625, 0.394, 0.3797, 0.3941, 0.7321, 0.5553, 0.6964, 0.5553, 0.6964, 0.523, 0.7321, 0.523, 0.625, 0.4312, 0.3864, 0.4314, 0.3797, 0.4297, 0.625, 0.4297, 0.3036, 0.6486, 0.3393, 0.6486, 0.3393, 0.6993, 0.3036, 0.6993, 0.2679, 0.6486, 0.3036, 0.6486, 0.3036, 0.6993, 0.2679, 0.6993, 0.2321, 0.6486, 0.2679, 0.6486, 0.2679, 0.6993, 0.2321, 0.6993, 0.1964, 0.6486, 0.2321, 0.6486, 0.2321, 0.6993, 0.1964, 0.6993, 0.1607, 0.6486, 0.1964, 0.6486, 0.1964, 0.6993, 0.1607, 0.6993, 0.125, 0.6486, 0.1607, 0.6486, 0.1607, 0.6993, 0.125, 0.6993, 0.8036, 0.6486, 0.8393, 0.6486, 0.8393, 0.6993, 0.8036, 0.6993, 0.7679, 0.6486, 0.8036, 0.6486, 0.8036, 0.6993, 0.7679, 0.6993, 0.7321, 0.6486, 0.7679, 0.6486, 0.7679, 0.6993, 0.7321, 0.6993, 0.6964, 0.6486, 0.7321, 0.6486, 0.7321, 0.6993, 0.6964, 0.6993, 0.6607, 0.6486, 0.6964, 0.6486, 0.6964, 0.6993, 0.6607, 0.6993, 0.625, 0.6486, 0.6607, 0.6486, 0.6607, 0.6993, 0.625, 0.6993, 0.875, 0.7458, 0.875, 0.6993, 0.875, 0.7113, 0.875, 0.7468, 0.375, 0.003232, 0.625, 0.003232, 0.625, 0.03865, 0.375, 0.03865, 0.125, 0.6486, 0.125, 0.6993, 0.125, 0.7113, 0.125, 0.6727, 0.8393, 0.6486, 0.875, 0.6486, 0.875, 0.6993, 0.8393, 0.6993, 0.3393, 0.6486, 0.375, 0.6486, 0.375, 0.6993, 0.3393, 0.6993, 0.375, 0.6486, 0.625, 0.6486, 0.625, 0.6993, 0.375, 0.6993, 0.3879, 0.5658, 0.3393, 0.5658, 0.3393, 0.5613, 0.3875, 0.5641, 0.625, 0.5624, 0.3879, 0.5658, 0.3875, 0.5641, 0.625, 0.5582, 0.6607, 0.5624, 0.625, 0.5624, 0.625, 0.5582, 0.6607, 0.5582, 0.3879, 0.4673, 0.625, 0.4672, 0.625, 0.467, 0.387, 0.4671, 0.625, 0.4316, 0.3879, 0.4317, 0.3864, 0.4314, 0.625, 0.4312, 0.7321, 0.5624, 0.6964, 0.5624, 0.6964, 0.5553, 0.7321, 0.5553, 0.3879, 0.3962, 0.625, 0.396, 0.625, 0.3956, 0.3864, 0.3958, 0.3036, 0.5658, 0.2679, 0.5658, 0.2679, 0.5583, 0.3036, 0.5583, 0.6249, 0.3634, 0.375, 0.3604, 0.375, 0.3601, 0.625, 0.3601, 0.8036, 0.5686, 0.7679, 0.5686, 0.7679, 0.5563, 0.8036, 0.5563, 0.375, 0.3248, 0.625, 0.3221, 0.625, 0.3245, 0.375, 0.3245, 0.2321, 0.5624, 0.1964, 0.5624, 0.1964, 0.5563, 0.2321, 0.5563, 0.625, 0.2918, 0.375, 0.2918, 0.375, 0.289, 0.625, 0.289, 0.875, 0.5734, 0.8393, 0.5734, 0.8393, 0.5584, 0.875, 0.5584, 0.375, 0.1766, 0.625, 0.1766, 0.625, 0.1916, 0.375, 0.1916, 0.1607, 0.5734, 0.125, 0.5734, 0.125, 0.5584, 0.1607, 0.5584, 0.375, 0.0, 0.625, 0.0, 0.625, 0.003232, 0.375, 0.003232, 0.875, 0.75, 0.875, 0.7458, 0.875, 0.7468, 0.875, 0.75, 0.3036, 0.6993, 0.3393, 0.6993, 0.3393, 0.7458, 0.3036, 0.7458, 0.2679, 0.6993, 0.3036, 0.6993, 0.3036, 0.7458, 0.2679, 0.7458, 0.2321, 0.6993, 0.2679, 0.6993, 0.2679, 0.7458, 0.2321, 0.7458, 0.1964, 0.6993, 0.2321, 0.6993, 0.2321, 0.7458, 0.1964, 0.7458, 0.1607, 0.6993, 0.1964, 0.6993, 0.1964, 0.7458, 0.1607, 0.7458, 0.125, 0.6993, 0.1607, 0.6993, 0.1607, 0.7458, 0.125, 0.7458, 0.8036, 0.6993, 0.8393, 0.6993, 0.8393, 0.7458, 0.8036, 0.7458, 0.7679, 0.6993, 0.8036, 0.6993, 0.8036, 0.7458, 0.7679, 0.7458, 0.7321, 0.6993, 0.7679, 0.6993, 0.7679, 0.7458, 0.7321, 0.7458, 0.6964, 0.6993, 0.7321, 0.6993, 0.7321, 0.7458, 0.6964, 0.7458, 0.6607, 0.6993, 0.6964, 0.6993, 0.6964, 0.7458, 0.6607, 0.7458, 0.625, 0.6993, 0.6607, 0.6993, 0.6607, 0.7458, 0.625, 0.7458, 0.125, 0.6993, 0.125, 0.7458, 0.125, 0.7468, 0.125, 0.7113, 0.8393, 0.6993, 0.875, 0.6993, 0.875, 0.7458, 0.8393, 0.7458, 0.3393, 0.6993, 0.375, 0.6993, 0.375, 0.7458, 0.3393, 0.7458, 0.375, 0.6993, 0.625, 0.6993, 0.625, 0.7458, 0.375, 0.7458, 0.375, 0.9643, 0.625, 0.9643, 0.625, 1.0, 0.375, 1.0, 0.375, 1.0, 0.625, 1.0, 0.625, 1.0, 0.375, 1.0, 0.375, 0.75, 0.625, 0.75, 0.625, 0.7857, 0.375, 0.7857, 0.375, 0.7857, 0.625, 0.7857, 0.625, 0.8214, 0.375, 0.8214, 0.375, 0.8214, 0.625, 0.8214, 0.625, 0.8571, 0.375, 0.8571, 0.375, 0.8571, 0.625, 0.8571, 0.625, 0.8929, 0.375, 0.8929, 0.375, 0.8929, 0.625, 0.8929, 0.625, 0.9286, 0.375, 0.9286, 0.375, 0.9286, 0.625, 0.9286, 0.625, 0.9643, 0.375, 0.9643, 0.6964, 0.75, 0.7321, 0.75, 0.7321, 0.75, 0.6964, 0.75, 0.1607, 0.75, 0.1964, 0.75, 0.1964, 0.75, 0.1607, 0.75, 0.7321, 0.75, 0.7679, 0.75, 0.7679, 0.75, 0.7321, 0.75, 0.1964, 0.75, 0.2321, 0.75, 0.2321, 0.75, 0.1964, 0.75, 0.7679, 0.75, 0.8036, 0.75, 0.8036, 0.75, 0.7679, 0.75, 0.625, 0.0, 0.375, 0.0, 0.375, 0.0, 0.625, 0.0, 0.2321, 0.75, 0.2679, 0.75, 0.2679, 0.75, 0.2321, 0.75, 0.8036, 0.75, 0.8393, 0.75, 0.8393, 0.75, 0.8036, 0.75, 0.2679, 0.75, 0.3036, 0.75, 0.3036, 0.75, 0.2679, 0.75, 0.3036, 0.75, 0.3393, 0.75, 0.3393, 0.75, 0.3036, 0.75, 0.3036, 0.75, 0.3393, 0.75, 0.3393, 0.75, 0.3036, 0.75, 0.2679, 0.75, 0.3036, 0.75, 0.3036, 0.75, 0.2679, 0.75, 0.8036, 0.75, 0.8393, 0.75, 0.8393, 0.75, 0.8036, 0.75, 0.2321, 0.75, 0.2679, 0.75, 0.2679, 0.75, 0.2321, 0.75, 0.625, 0.0, 0.375, 0.0, 0.375, 0.0, 0.625, 0.0, 0.7679, 0.75, 0.8036, 0.75, 0.8036, 0.75, 0.7679, 0.75, 0.1964, 0.75, 0.2321, 0.75, 0.2321, 0.75, 0.1964, 0.75, 0.7321, 0.75, 0.7679, 0.75, 0.7679, 0.75, 0.7321, 0.75, 0.1607, 0.75, 0.1964, 0.75, 0.1964, 0.75, 0.1607, 0.75, 0.6964, 0.75, 0.7321, 0.75, 0.7321, 0.75, 0.6964, 0.75, 0.375, 0.75, 0.625, 0.75, 0.625, 0.75, 0.375, 0.75, 0.125, 0.75, 0.125, 0.75, 0.125, 0.75, 0.125, 0.75, 0.625, 0.75, 0.6607, 0.75, 0.6607, 0.75, 0.625, 0.75, 0.3393, 0.75, 0.375, 0.75, 0.375, 0.75, 0.3393, 0.75, 0.6607, 0.75, 0.6964, 0.75, 0.6964, 0.75, 0.6607, 0.75, 0.8393, 0.75, 0.875, 0.75, 0.875, 0.75, 0.8393, 0.75, 0.125, 0.75, 0.1607, 0.75, 0.1607, 0.75, 0.125, 0.75, 0.875, 0.75, 0.875, 0.75, 0.875, 0.75, 0.875, 0.75, 0.875, 0.6727, 0.875, 0.6486, 0.875, 0.6486, 0.875, 0.6727, 0.625, 0.1014, 0.375, 0.1014, 0.375, 0.1014, 0.625, 0.1014, 0.375, 0.0773, 0.625, 0.0773, 0.625, 0.0773, 0.375, 0.0773, 0.125, 0.6486, 0.125, 0.6727, 0.125, 0.6727, 0.125, 0.6486])
me_cube.materials.append(mat_material_002)
me_cube.update()

# ---- objects
ob_cylinder = bpy.data.objects.new('Cylinder', me_cylinder)
ob_cube = bpy.data.objects.new('Cube', me_cube_001)
ob_cube_001 = bpy.data.objects.new('Cube.001', me_cube_002)
ob_cube_002 = bpy.data.objects.new('Cube.002', me_cube)

# ---- transforms, parenting, visibility, modifiers, constraints
ob_cylinder.location = (0.004261, -0.004011, 0.0)
ob_cylinder.rotation_euler = (0.0, -0.0, 3.142)
ob_cube.location = (0.004261, -0.004866, 0.0)
ob_cube.rotation_euler = (0.0, -0.0, 3.142)
ob_cube_001.location = (0.0714, -0.001642, 0.004569)
ob_cube_001.rotation_euler = (0.0, -0.0, 1.616)
ob_cube_001.scale = (0.003, 0.003, 0.0007569)
_m = ob_cube_001.modifiers.new('Array', 'ARRAY')
_m.count = 12
_m.use_constant_offset = True
_m.constant_offset_displace = (10.2, 0.0, 0.0)
_m = ob_cube_001.modifiers.new('SimpleDeform', 'SIMPLE_DEFORM')
_m.deform_method = 'BEND'
_m.deform_axis = 'Z'
_m.factor = 5.721
_m.angle = 5.721
ob_cube_002.location = (0.0, 0.01243, -0.02728)
ob_cube_002.rotation_euler = (-0.0, 1574.0, 3.142)
ob_cube_002.scale = (-0.07113, 0.09128, 0.01493)
_m = ob_cube_002.modifiers.new('Subdivision', 'SUBSURF')
_m.levels = 2

# ---- collection membership
col_collection.objects.link(ob_cylinder)
col_collection.objects.link(ob_cube)
col_collection.objects.link(ob_cube_001)
col_collection.objects.link(ob_cube_002)

# ---- scene / render settings (as saved in the file)
scene.frame_start = 1; scene.frame_end = 250; scene.frame_set(1)
scene.render.engine = 'BLENDER_EEVEE_NEXT'
bpy.context.view_layer.update()

# ---- added for rendering (the .blend has no active camera and no usable light): camera, sun
cam_auto = bpy.data.cameras.new('AutoCamera')
cam_auto.lens = 50.0
cam_auto.sensor_width = 36.0
cam_auto.clip_end = 1000.0
ob_auto_camera = bpy.data.objects.new('AutoCamera', cam_auto)
scene.collection.objects.link(ob_auto_camera)
ob_auto_camera.location = (0.397069, -0.380185, 0.291861)
ob_auto_camera.rotation_euler = (1.09748, -7.21219e-08, 0.694738)
scene.camera = ob_auto_camera
light_auto_sun = bpy.data.lights.new('AutoSun', 'SUN')
light_auto_sun.energy = 3.0
light_auto_sun.angle = 0.0523599
ob_auto_sun = bpy.data.objects.new('AutoSun', light_auto_sun)
scene.collection.objects.link(ob_auto_sun)
ob_auto_sun.rotation_euler = (0.872665, 0.174533, 0.523599)
bpy.context.view_layer.update()
